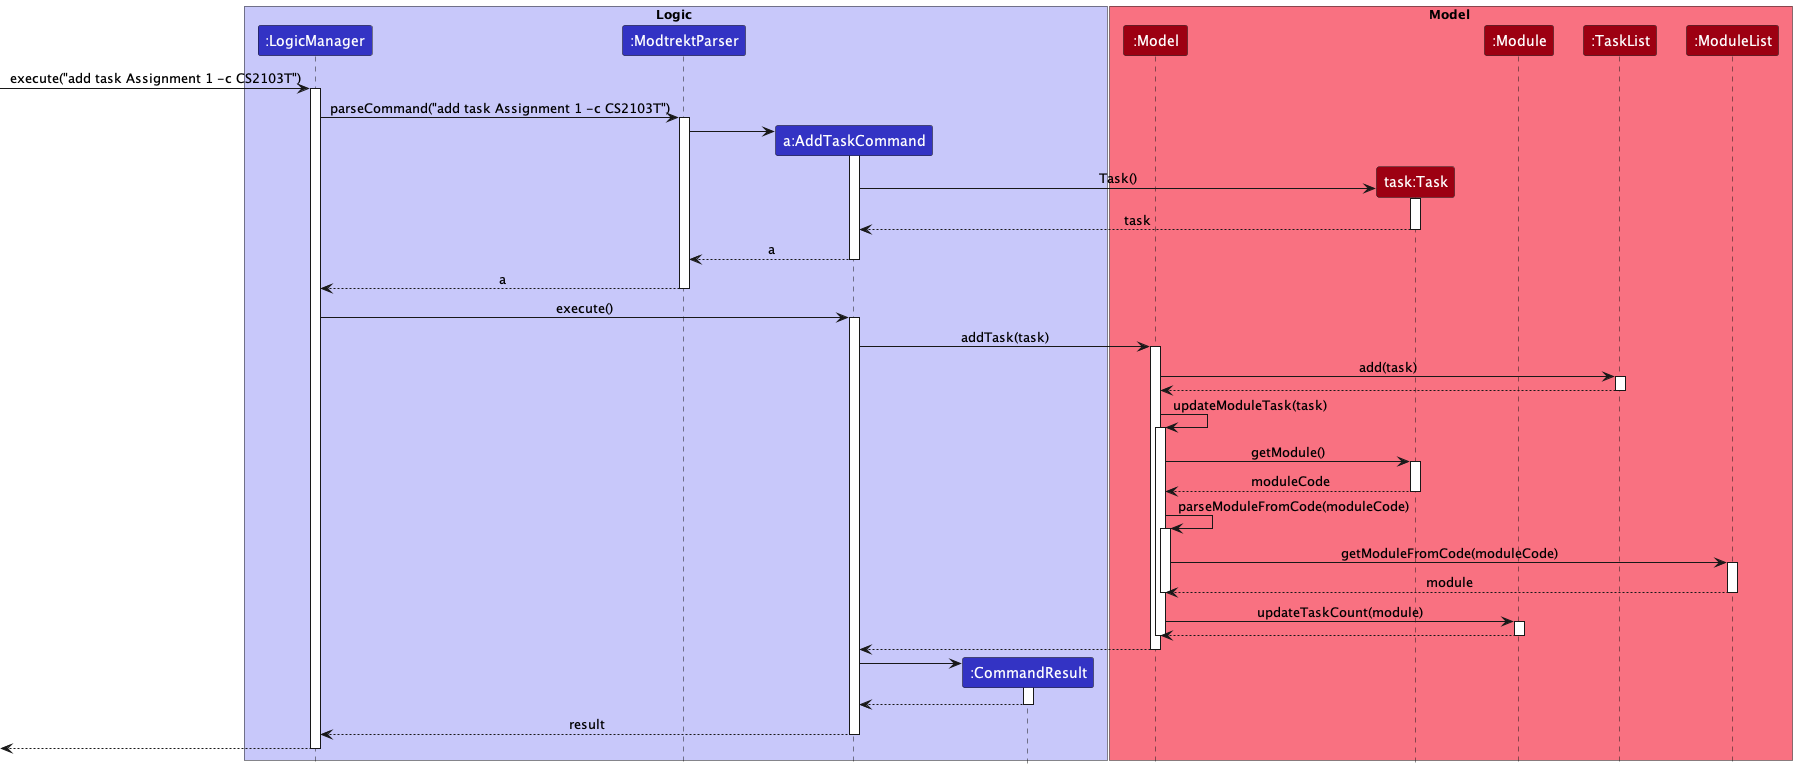

The diagram above was rendered by PlantUML. Its source (embedded in the PNG):
@startuml
!include ../../style.puml

box Logic LOGIC_COLOR_T1
participant ":LogicManager" as LogicManager LOGIC_COLOR
participant ":ModtrektParser" as ModtrektParser LOGIC_COLOR
participant "a:AddTaskCommand" as AddTaskCommand LOGIC_COLOR
participant ":CommandResult" as CommandResult LOGIC_COLOR

end box

box Model MODEL_COLOR_T1
participant ":Model" as Model MODEL_COLOR
participant "task:Task" as Task MODEL_COLOR
participant ":Module" as Module MODEL_COLOR
participant ":TaskList" as TaskList MODEL_COLOR
participant ":ModuleList" as ModuleList MODEL_COLOR
end box

[-> LogicManager : execute("add task Assignment 1 -c CS2103T")
activate LogicManager

LogicManager -> ModtrektParser : parseCommand("add task Assignment 1 -c CS2103T")
activate ModtrektParser

create AddTaskCommand
ModtrektParser -> AddTaskCommand
activate AddTaskCommand

create Task
AddTaskCommand -> Task : Task()
activate Task

Task --> AddTaskCommand : task
deactivate Task


AddTaskCommand --> ModtrektParser : a
deactivate AddTaskCommand
'Hidden arrow to position the destroy marker below the end of the activation bar.

ModtrektParser --> LogicManager : a
deactivate ModtrektParser

LogicManager -> AddTaskCommand : execute()
activate AddTaskCommand

AddTaskCommand -> Model : addTask(task)
activate Model

Model -> TaskList : add(task)
activate TaskList
TaskList --> Model
deactivate TaskList

Model -> Model : updateModuleTask(task)
activate Model

Model -> Task : getModule()
activate Task

Task --> Model: moduleCode
deactivate Task

Model -> Model : parseModuleFromCode(moduleCode)
activate Model
Model -> ModuleList : getModuleFromCode(moduleCode)
activate ModuleList
ModuleList --> Model : module
deactivate ModuleList
deactivate Model

Model -> Module: updateTaskCount(module)
activate Module
Module --> Model
deactivate Module

deactivate Model
Model --> AddTaskCommand
deactivate Model

create CommandResult
AddTaskCommand -> CommandResult
activate CommandResult

CommandResult --> AddTaskCommand
deactivate CommandResult

AddTaskCommand --> LogicManager : result
deactivate AddTaskCommand

[<--LogicManager
deactivate LogicManager
@enduml